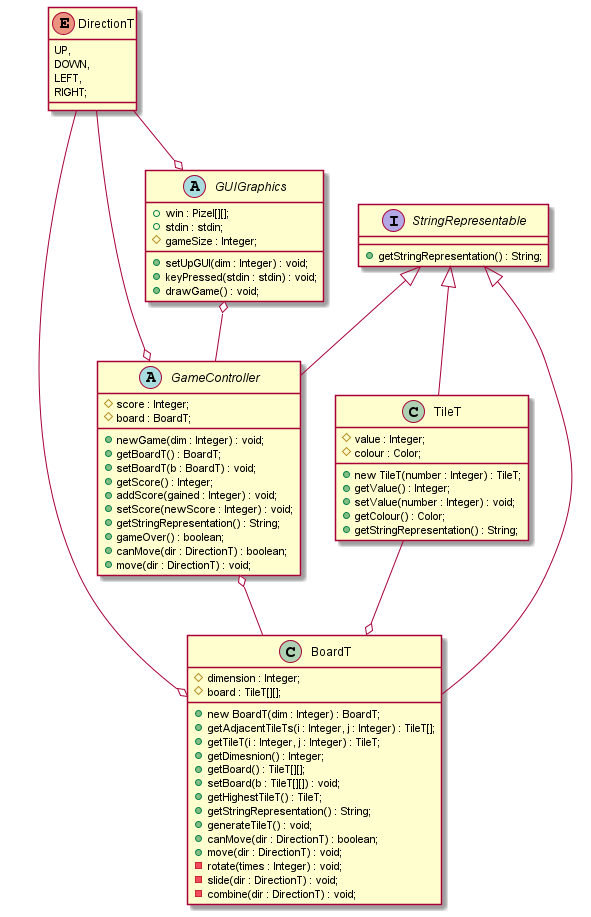

The diagram above was rendered by PlantUML. Its source (embedded in the PNG):
@startuml
'https://plantuml.com/class-diagram

enum DirectionT {
    UP,
    DOWN,
    LEFT,
    RIGHT;
}

interface StringRepresentable {
    +getStringRepresentation() : String;
}

class TileT {
    #value : Integer;
    #colour : Color;
    +new TileT(number : Integer) : TileT;
    +getValue() : Integer;
    +setValue(number : Integer) : void;
    +getColour() : Color;
    +getStringRepresentation() : String;
}

class BoardT {
    #dimension : Integer;
    #board : TileT[][];
    +new BoardT(dim : Integer) : BoardT;
    +getAdjacentTileTs(i : Integer, j : Integer) : TileT[];
    +getTileT(i : Integer, j : Integer) : TileT;
    +getDimesnion() : Integer;
    +getBoard() : TileT[][];
    +setBoard(b : TileT[][]) : void;
    +getHighestTileT() : TileT;
    +getStringRepresentation() : String;
    +generateTileT() : void;
    +canMove(dir : DirectionT) : boolean;
    +move(dir : DirectionT) : void;
    -rotate(times : Integer) : void;
    -slide(dir : DirectionT) : void;
    -combine(dir : DirectionT) : void;
}

abstract GameController {
    #score : Integer;
    #board : BoardT;
    +newGame(dim : Integer) : void;
    +getBoardT() : BoardT;
    +setBoardT(b : BoardT) : void;
    +getScore() : Integer;
    +addScore(gained : Integer) : void;
    +setScore(newScore : Integer) : void;
    +getStringRepresentation() : String;
    +gameOver() : boolean;
    +canMove(dir : DirectionT) : boolean;
    +move(dir : DirectionT) : void;
}

abstract GUIGraphics {
    +win : Pizel[][];
    +stdin : stdin;
    #gameSize : Integer;
    +setUpGUI(dim : Integer) : void;
    +keyPressed(stdin : stdin) : void;
    +drawGame() : void;
}

StringRepresentable  <|-- TileT
StringRepresentable  <|-- BoardT
StringRepresentable  <|-- GameController
TileT --o BoardT
GameController o-- BoardT
GUIGraphics o-- GameController
DirectionT --o BoardT
DirectionT --o GameController
DirectionT --o GUIGraphics


@enduml